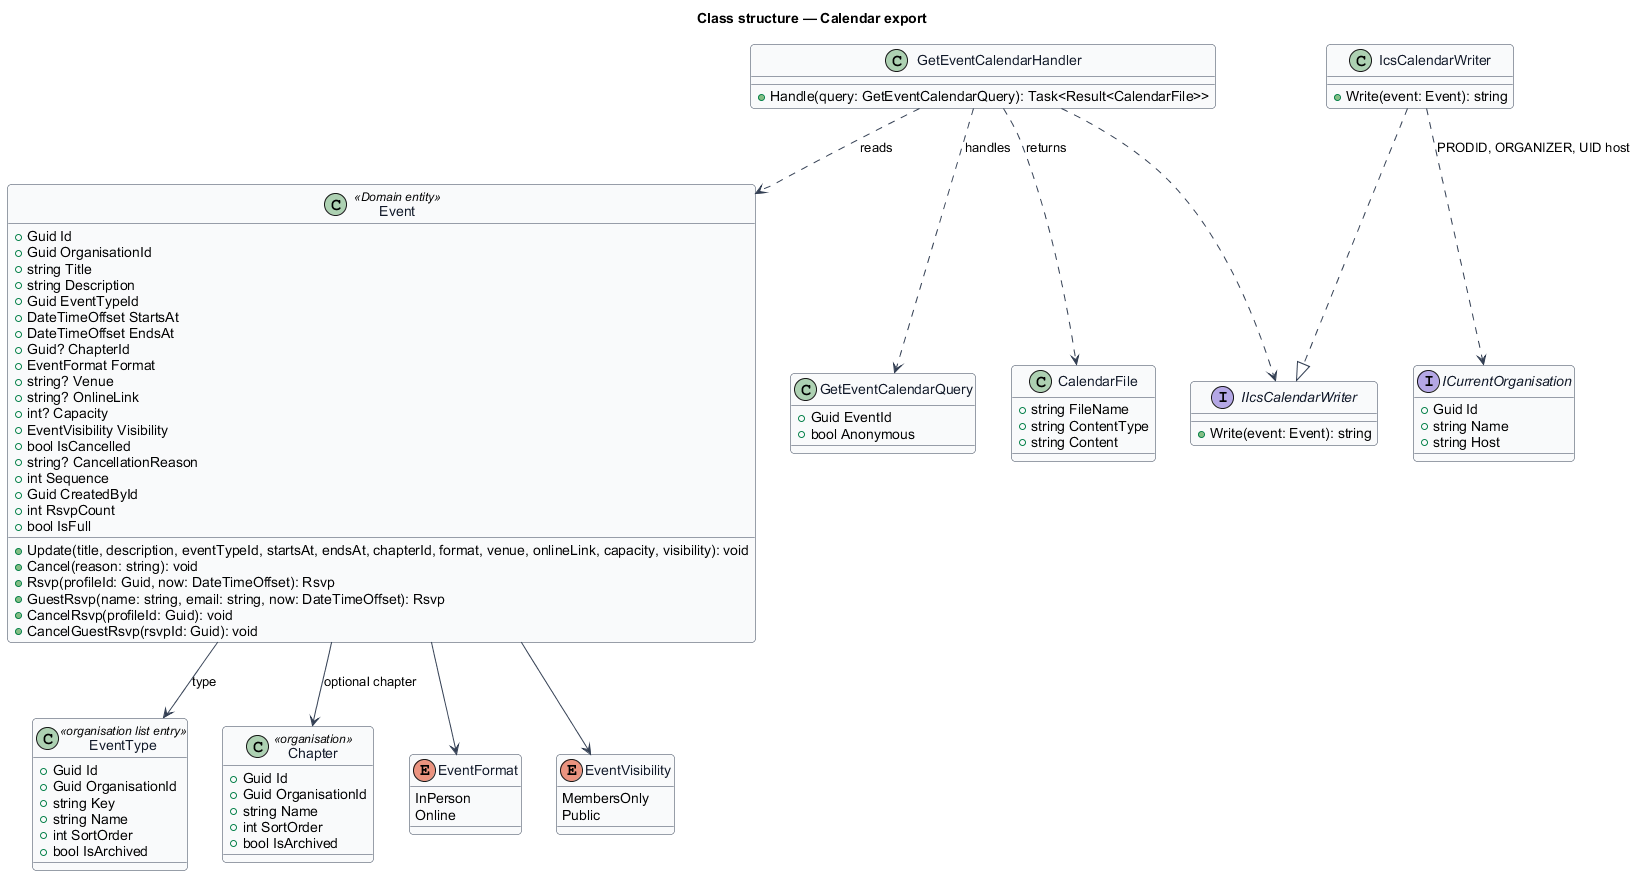

The diagram above was rendered by PlantUML. Its source (embedded in the PNG):
@startuml
skinparam backgroundColor #FFFFFF
skinparam shadowing false
skinparam roundcorner 8
skinparam defaultFontName Arial
skinparam ArrowColor #344054
skinparam class {
  BorderColor #344054
  FontColor #101828
  BackgroundColor #F9FAFB
}
title Class structure — Calendar export

class EventType <<organisation list entry>> {
  +Guid Id
  +Guid OrganisationId
  +string Key
  +string Name
  +int SortOrder
  +bool IsArchived
}

class Chapter <<organisation>> {
  +Guid Id
  +Guid OrganisationId
  +string Name
  +int SortOrder
  +bool IsArchived
}

enum EventFormat {
  InPerson
  Online
}

enum EventVisibility {
  MembersOnly
  Public
}

class Event <<Domain entity>> {
  +Guid Id
  +Guid OrganisationId
  +string Title
  +string Description
  +Guid EventTypeId
  +DateTimeOffset StartsAt
  +DateTimeOffset EndsAt
  +Guid? ChapterId
  +EventFormat Format
  +string? Venue
  +string? OnlineLink
  +int? Capacity
  +EventVisibility Visibility
  +bool IsCancelled
  +string? CancellationReason
  +int Sequence
  +Guid CreatedById
  +int RsvpCount
  +bool IsFull
  +Update(title, description, eventTypeId, startsAt, endsAt, chapterId, format, venue, onlineLink, capacity, visibility): void
  +Cancel(reason: string): void
  +Rsvp(profileId: Guid, now: DateTimeOffset): Rsvp
  +GuestRsvp(name: string, email: string, now: DateTimeOffset): Rsvp
  +CancelRsvp(profileId: Guid): void
  +CancelGuestRsvp(rsvpId: Guid): void
}
Event --> EventType : type
Event --> Chapter : optional chapter
Event --> EventFormat
Event --> EventVisibility

class GetEventCalendarQuery {
  +Guid EventId
  +bool Anonymous
}
class GetEventCalendarHandler {
  +Handle(query: GetEventCalendarQuery): Task<Result<CalendarFile>>
}
class CalendarFile {
  +string FileName
  +string ContentType
  +string Content
}
interface IIcsCalendarWriter {
  +Write(event: Event): string
}
class IcsCalendarWriter {
  +Write(event: Event): string
}
interface ICurrentOrganisation {
  +Guid Id
  +string Name
  +string Host
}
IcsCalendarWriter ..|> IIcsCalendarWriter
IcsCalendarWriter ..> ICurrentOrganisation : PRODID, ORGANIZER, UID host
GetEventCalendarHandler ..> GetEventCalendarQuery : handles
GetEventCalendarHandler ..> IIcsCalendarWriter
GetEventCalendarHandler ..> Event : reads
GetEventCalendarHandler ..> CalendarFile : returns
@enduml